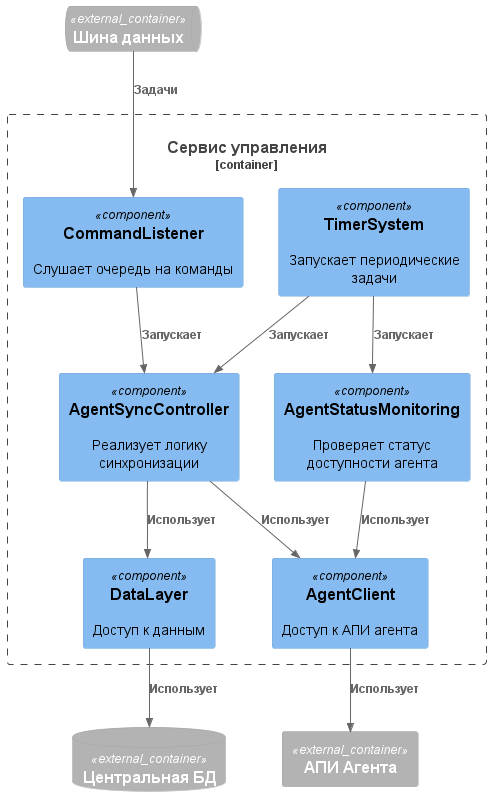

The diagram above was rendered by PlantUML. Its source (embedded in the PNG):
@startuml

!include https://raw.githubusercontent.com/plantuml-stdlib/C4-PlantUML/master/C4_Component.puml

ContainerDb_Ext(master_db, "Центральная БД")
ContainerQueue_Ext(master_service_bus, "Шина данных")

Container_Ext(agent_api, "АПИ Агента")

Container_Boundary(master_sync, "Сервис управления") {
    Component(DataLayer, "DataLayer", "", "Доступ к данным")
    Component(TimerSystem, "TimerSystem", "", "Запускает периодические задачи")
    Component(CommandListener, "CommandListener", "", "Слушает очередь на команды")
    Component(AgentClient, "AgentClient", "", "Доступ к АПИ агента")

    Component(AgentSyncController, "AgentSyncController", "", "Реализует логику синхронизации")

    Component(AgentStatusMonitoring, "AgentStatusMonitoring", "", "Проверяет статус доступности агента")
}

Rel(DataLayer, master_db, "Использует")
Rel(master_service_bus, CommandListener, "Задачи")

Rel(AgentClient, agent_api, "Использует")

Rel(TimerSystem, AgentSyncController, "Запускает")
Rel(TimerSystem, AgentStatusMonitoring, "Запускает")
Rel(CommandListener, AgentSyncController, "Запускает")

Rel(AgentSyncController, AgentClient, "Использует")
Rel(AgentSyncController, DataLayer, "Использует")

Rel(AgentStatusMonitoring, AgentClient, "Использует")

@enduml